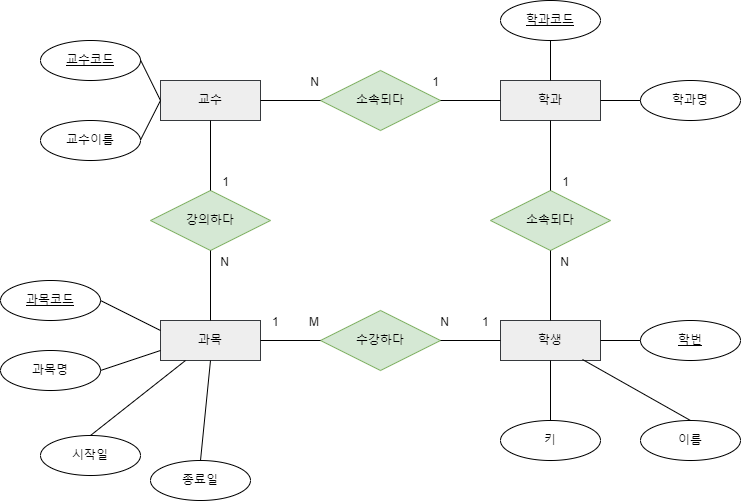

The diagram above was exported from draw.io. Its source (the exported page's mxGraphModel, read from the mxfile embedded in the PNG):
<mxGraphModel dx="1050" dy="541" grid="1" gridSize="10" guides="1" tooltips="1" connect="1" arrows="1" fold="1" page="1" pageScale="1" pageWidth="827" pageHeight="1169" math="0" shadow="0">
  <root>
    <mxCell id="0" />
    <mxCell id="1" parent="0" />
    <mxCell id="v8fWWDeR1OXoaidhxQhT-1" value="학생" style="whiteSpace=wrap;html=1;align=center;fillColor=#eeeeee;strokeColor=#36393d;" parent="1" vertex="1">
      <mxGeometry x="500" y="450" width="100" height="40" as="geometry" />
    </mxCell>
    <mxCell id="v8fWWDeR1OXoaidhxQhT-2" value="교수" style="whiteSpace=wrap;html=1;align=center;fillColor=#eeeeee;strokeColor=#36393d;" parent="1" vertex="1">
      <mxGeometry x="160" y="210" width="100" height="40" as="geometry" />
    </mxCell>
    <mxCell id="v8fWWDeR1OXoaidhxQhT-3" style="edgeStyle=orthogonalEdgeStyle;rounded=0;orthogonalLoop=1;jettySize=auto;html=1;exitX=0.5;exitY=1;exitDx=0;exitDy=0;" parent="1" source="v8fWWDeR1OXoaidhxQhT-1" target="v8fWWDeR1OXoaidhxQhT-1" edge="1">
      <mxGeometry relative="1" as="geometry" />
    </mxCell>
    <mxCell id="v8fWWDeR1OXoaidhxQhT-4" value="강의하다" style="shape=rhombus;perimeter=rhombusPerimeter;whiteSpace=wrap;html=1;align=center;fillColor=#d5e8d4;strokeColor=#82b366;" parent="1" vertex="1">
      <mxGeometry x="150" y="320" width="120" height="60" as="geometry" />
    </mxCell>
    <mxCell id="v8fWWDeR1OXoaidhxQhT-6" value="교수이름" style="ellipse;whiteSpace=wrap;html=1;align=center;" parent="1" vertex="1">
      <mxGeometry x="40" y="250" width="100" height="40" as="geometry" />
    </mxCell>
    <mxCell id="v8fWWDeR1OXoaidhxQhT-7" value="교수코드" style="ellipse;whiteSpace=wrap;html=1;align=center;fontStyle=4;" parent="1" vertex="1">
      <mxGeometry x="40" y="170" width="100" height="40" as="geometry" />
    </mxCell>
    <mxCell id="v8fWWDeR1OXoaidhxQhT-8" value="학과" style="whiteSpace=wrap;html=1;align=center;fillColor=#eeeeee;strokeColor=#36393d;" parent="1" vertex="1">
      <mxGeometry x="500" y="210" width="100" height="40" as="geometry" />
    </mxCell>
    <mxCell id="v8fWWDeR1OXoaidhxQhT-9" value="과목" style="whiteSpace=wrap;html=1;align=center;fillColor=#eeeeee;strokeColor=#36393d;" parent="1" vertex="1">
      <mxGeometry x="160" y="450" width="100" height="40" as="geometry" />
    </mxCell>
    <mxCell id="v8fWWDeR1OXoaidhxQhT-11" value="" style="endArrow=none;html=1;rounded=0;entryX=0;entryY=0.5;entryDx=0;entryDy=0;" parent="1" target="v8fWWDeR1OXoaidhxQhT-2" edge="1">
      <mxGeometry relative="1" as="geometry">
        <mxPoint x="140" y="189.5" as="sourcePoint" />
        <mxPoint x="300" y="189.5" as="targetPoint" />
      </mxGeometry>
    </mxCell>
    <mxCell id="v8fWWDeR1OXoaidhxQhT-12" value="" style="endArrow=none;html=1;rounded=0;entryX=0;entryY=0.5;entryDx=0;entryDy=0;" parent="1" target="v8fWWDeR1OXoaidhxQhT-2" edge="1">
      <mxGeometry relative="1" as="geometry">
        <mxPoint x="140" y="269.5" as="sourcePoint" />
        <mxPoint x="300" y="269.5" as="targetPoint" />
      </mxGeometry>
    </mxCell>
    <mxCell id="v8fWWDeR1OXoaidhxQhT-13" value="소속되다" style="shape=rhombus;perimeter=rhombusPerimeter;whiteSpace=wrap;html=1;align=center;fillColor=#d5e8d4;strokeColor=#82b366;" parent="1" vertex="1">
      <mxGeometry x="320" y="200" width="120" height="60" as="geometry" />
    </mxCell>
    <mxCell id="v8fWWDeR1OXoaidhxQhT-14" value="소속되다" style="shape=rhombus;perimeter=rhombusPerimeter;whiteSpace=wrap;html=1;align=center;fillColor=#d5e8d4;strokeColor=#82b366;" parent="1" vertex="1">
      <mxGeometry x="490" y="320" width="120" height="60" as="geometry" />
    </mxCell>
    <mxCell id="v8fWWDeR1OXoaidhxQhT-15" value="수강하다" style="shape=rhombus;perimeter=rhombusPerimeter;whiteSpace=wrap;html=1;align=center;fillColor=#d5e8d4;strokeColor=#82b366;" parent="1" vertex="1">
      <mxGeometry x="320" y="440" width="120" height="60" as="geometry" />
    </mxCell>
    <mxCell id="v8fWWDeR1OXoaidhxQhT-18" value="과목코드" style="ellipse;whiteSpace=wrap;html=1;align=center;fontStyle=4;" parent="1" vertex="1">
      <mxGeometry y="410" width="100" height="40" as="geometry" />
    </mxCell>
    <mxCell id="v8fWWDeR1OXoaidhxQhT-19" value="종료일" style="ellipse;whiteSpace=wrap;html=1;align=center;" parent="1" vertex="1">
      <mxGeometry x="150" y="590" width="100" height="40" as="geometry" />
    </mxCell>
    <mxCell id="v8fWWDeR1OXoaidhxQhT-20" value="시작일" style="ellipse;whiteSpace=wrap;html=1;align=center;" parent="1" vertex="1">
      <mxGeometry x="40" y="565" width="100" height="40" as="geometry" />
    </mxCell>
    <mxCell id="v8fWWDeR1OXoaidhxQhT-21" value="과목명" style="ellipse;whiteSpace=wrap;html=1;align=center;" parent="1" vertex="1">
      <mxGeometry y="480" width="100" height="40" as="geometry" />
    </mxCell>
    <mxCell id="v8fWWDeR1OXoaidhxQhT-22" value="" style="endArrow=none;html=1;rounded=0;exitX=1;exitY=0.5;exitDx=0;exitDy=0;entryX=0;entryY=0.25;entryDx=0;entryDy=0;" parent="1" source="v8fWWDeR1OXoaidhxQhT-18" target="v8fWWDeR1OXoaidhxQhT-9" edge="1">
      <mxGeometry relative="1" as="geometry">
        <mxPoint x="330" y="380" as="sourcePoint" />
        <mxPoint x="490" y="380" as="targetPoint" />
      </mxGeometry>
    </mxCell>
    <mxCell id="v8fWWDeR1OXoaidhxQhT-23" value="" style="endArrow=none;html=1;rounded=0;exitX=1;exitY=0.5;exitDx=0;exitDy=0;entryX=0;entryY=0.75;entryDx=0;entryDy=0;" parent="1" source="v8fWWDeR1OXoaidhxQhT-21" target="v8fWWDeR1OXoaidhxQhT-9" edge="1">
      <mxGeometry relative="1" as="geometry">
        <mxPoint x="330" y="380" as="sourcePoint" />
        <mxPoint x="490" y="380" as="targetPoint" />
      </mxGeometry>
    </mxCell>
    <mxCell id="v8fWWDeR1OXoaidhxQhT-24" value="" style="endArrow=none;html=1;rounded=0;exitX=0.5;exitY=0;exitDx=0;exitDy=0;entryX=0.25;entryY=1;entryDx=0;entryDy=0;" parent="1" source="v8fWWDeR1OXoaidhxQhT-20" target="v8fWWDeR1OXoaidhxQhT-9" edge="1">
      <mxGeometry relative="1" as="geometry">
        <mxPoint x="330" y="380" as="sourcePoint" />
        <mxPoint x="490" y="380" as="targetPoint" />
      </mxGeometry>
    </mxCell>
    <mxCell id="v8fWWDeR1OXoaidhxQhT-25" value="" style="endArrow=none;html=1;rounded=0;entryX=0.5;entryY=0;entryDx=0;entryDy=0;exitX=0.5;exitY=1;exitDx=0;exitDy=0;" parent="1" source="v8fWWDeR1OXoaidhxQhT-9" target="v8fWWDeR1OXoaidhxQhT-19" edge="1">
      <mxGeometry relative="1" as="geometry">
        <mxPoint x="240" y="540" as="sourcePoint" />
        <mxPoint x="490" y="380" as="targetPoint" />
      </mxGeometry>
    </mxCell>
    <mxCell id="v8fWWDeR1OXoaidhxQhT-27" value="학번" style="ellipse;whiteSpace=wrap;html=1;align=center;fontStyle=4;" parent="1" vertex="1">
      <mxGeometry x="640" y="450" width="100" height="40" as="geometry" />
    </mxCell>
    <mxCell id="v8fWWDeR1OXoaidhxQhT-28" value="이름" style="ellipse;whiteSpace=wrap;html=1;align=center;" parent="1" vertex="1">
      <mxGeometry x="640" y="550" width="100" height="40" as="geometry" />
    </mxCell>
    <mxCell id="v8fWWDeR1OXoaidhxQhT-29" value="키" style="ellipse;whiteSpace=wrap;html=1;align=center;" parent="1" vertex="1">
      <mxGeometry x="500" y="550" width="100" height="40" as="geometry" />
    </mxCell>
    <mxCell id="v8fWWDeR1OXoaidhxQhT-30" value="" style="endArrow=none;html=1;rounded=0;entryX=0;entryY=0.5;entryDx=0;entryDy=0;exitX=1;exitY=0.5;exitDx=0;exitDy=0;" parent="1" source="v8fWWDeR1OXoaidhxQhT-1" target="v8fWWDeR1OXoaidhxQhT-27" edge="1">
      <mxGeometry relative="1" as="geometry">
        <mxPoint x="540" y="429.5" as="sourcePoint" />
        <mxPoint x="700" y="429.5" as="targetPoint" />
      </mxGeometry>
    </mxCell>
    <mxCell id="v8fWWDeR1OXoaidhxQhT-31" value="" style="endArrow=none;html=1;rounded=0;entryX=0.5;entryY=0;entryDx=0;entryDy=0;exitX=0.5;exitY=1;exitDx=0;exitDy=0;" parent="1" source="v8fWWDeR1OXoaidhxQhT-1" target="v8fWWDeR1OXoaidhxQhT-29" edge="1">
      <mxGeometry relative="1" as="geometry">
        <mxPoint x="330" y="380" as="sourcePoint" />
        <mxPoint x="490" y="380" as="targetPoint" />
      </mxGeometry>
    </mxCell>
    <mxCell id="v8fWWDeR1OXoaidhxQhT-32" value="" style="endArrow=none;html=1;rounded=0;exitX=0.82;exitY=0.975;exitDx=0;exitDy=0;exitPerimeter=0;entryX=0.5;entryY=0;entryDx=0;entryDy=0;" parent="1" source="v8fWWDeR1OXoaidhxQhT-1" target="v8fWWDeR1OXoaidhxQhT-28" edge="1">
      <mxGeometry relative="1" as="geometry">
        <mxPoint x="330" y="380" as="sourcePoint" />
        <mxPoint x="490" y="380" as="targetPoint" />
      </mxGeometry>
    </mxCell>
    <mxCell id="v8fWWDeR1OXoaidhxQhT-33" value="학과코드" style="ellipse;whiteSpace=wrap;html=1;align=center;fontStyle=4;" parent="1" vertex="1">
      <mxGeometry x="500" y="130" width="100" height="40" as="geometry" />
    </mxCell>
    <mxCell id="v8fWWDeR1OXoaidhxQhT-34" value="학과명" style="ellipse;whiteSpace=wrap;html=1;align=center;" parent="1" vertex="1">
      <mxGeometry x="640" y="210" width="100" height="40" as="geometry" />
    </mxCell>
    <mxCell id="v8fWWDeR1OXoaidhxQhT-35" value="" style="endArrow=none;html=1;rounded=0;exitX=0.5;exitY=1;exitDx=0;exitDy=0;entryX=0.5;entryY=0;entryDx=0;entryDy=0;" parent="1" source="v8fWWDeR1OXoaidhxQhT-33" target="v8fWWDeR1OXoaidhxQhT-8" edge="1">
      <mxGeometry relative="1" as="geometry">
        <mxPoint x="330" y="380" as="sourcePoint" />
        <mxPoint x="490" y="380" as="targetPoint" />
      </mxGeometry>
    </mxCell>
    <mxCell id="v8fWWDeR1OXoaidhxQhT-36" value="" style="endArrow=none;html=1;rounded=0;exitX=1;exitY=0.5;exitDx=0;exitDy=0;entryX=0;entryY=0.5;entryDx=0;entryDy=0;" parent="1" source="v8fWWDeR1OXoaidhxQhT-8" target="v8fWWDeR1OXoaidhxQhT-34" edge="1">
      <mxGeometry relative="1" as="geometry">
        <mxPoint x="330" y="380" as="sourcePoint" />
        <mxPoint x="490" y="380" as="targetPoint" />
      </mxGeometry>
    </mxCell>
    <mxCell id="v8fWWDeR1OXoaidhxQhT-37" value="" style="endArrow=none;html=1;rounded=0;exitX=0.5;exitY=1;exitDx=0;exitDy=0;" parent="1" source="v8fWWDeR1OXoaidhxQhT-2" target="v8fWWDeR1OXoaidhxQhT-4" edge="1">
      <mxGeometry relative="1" as="geometry">
        <mxPoint x="330" y="380" as="sourcePoint" />
        <mxPoint x="490" y="380" as="targetPoint" />
      </mxGeometry>
    </mxCell>
    <mxCell id="v8fWWDeR1OXoaidhxQhT-38" value="1" style="resizable=0;html=1;whiteSpace=wrap;align=right;verticalAlign=bottom;" parent="v8fWWDeR1OXoaidhxQhT-37" connectable="0" vertex="1">
      <mxGeometry x="1" relative="1" as="geometry">
        <mxPoint x="20" as="offset" />
      </mxGeometry>
    </mxCell>
    <mxCell id="v8fWWDeR1OXoaidhxQhT-39" value="" style="endArrow=none;html=1;rounded=0;exitX=0.5;exitY=0;exitDx=0;exitDy=0;entryX=0.5;entryY=1;entryDx=0;entryDy=0;" parent="1" source="v8fWWDeR1OXoaidhxQhT-9" target="v8fWWDeR1OXoaidhxQhT-4" edge="1">
      <mxGeometry relative="1" as="geometry">
        <mxPoint x="330" y="380" as="sourcePoint" />
        <mxPoint x="490" y="380" as="targetPoint" />
      </mxGeometry>
    </mxCell>
    <mxCell id="v8fWWDeR1OXoaidhxQhT-40" value="N" style="resizable=0;html=1;whiteSpace=wrap;align=right;verticalAlign=bottom;" parent="v8fWWDeR1OXoaidhxQhT-39" connectable="0" vertex="1">
      <mxGeometry x="1" relative="1" as="geometry">
        <mxPoint x="20" y="20" as="offset" />
      </mxGeometry>
    </mxCell>
    <mxCell id="v8fWWDeR1OXoaidhxQhT-42" value="" style="endArrow=none;html=1;rounded=0;exitX=1;exitY=0.5;exitDx=0;exitDy=0;entryX=0;entryY=0.5;entryDx=0;entryDy=0;" parent="1" source="v8fWWDeR1OXoaidhxQhT-2" target="v8fWWDeR1OXoaidhxQhT-13" edge="1">
      <mxGeometry relative="1" as="geometry">
        <mxPoint x="330" y="380" as="sourcePoint" />
        <mxPoint x="490" y="380" as="targetPoint" />
      </mxGeometry>
    </mxCell>
    <mxCell id="v8fWWDeR1OXoaidhxQhT-43" value="N" style="resizable=0;html=1;whiteSpace=wrap;align=right;verticalAlign=bottom;" parent="v8fWWDeR1OXoaidhxQhT-42" connectable="0" vertex="1">
      <mxGeometry x="1" relative="1" as="geometry">
        <mxPoint y="-10" as="offset" />
      </mxGeometry>
    </mxCell>
    <mxCell id="v8fWWDeR1OXoaidhxQhT-46" value="" style="endArrow=none;html=1;rounded=0;exitX=0;exitY=0.5;exitDx=0;exitDy=0;entryX=1;entryY=0.5;entryDx=0;entryDy=0;" parent="1" source="v8fWWDeR1OXoaidhxQhT-8" target="v8fWWDeR1OXoaidhxQhT-13" edge="1">
      <mxGeometry relative="1" as="geometry">
        <mxPoint x="330" y="380" as="sourcePoint" />
        <mxPoint x="490" y="380" as="targetPoint" />
      </mxGeometry>
    </mxCell>
    <mxCell id="v8fWWDeR1OXoaidhxQhT-47" value="1" style="resizable=0;html=1;whiteSpace=wrap;align=right;verticalAlign=bottom;" parent="v8fWWDeR1OXoaidhxQhT-46" connectable="0" vertex="1">
      <mxGeometry x="1" relative="1" as="geometry">
        <mxPoint y="-10" as="offset" />
      </mxGeometry>
    </mxCell>
    <mxCell id="v8fWWDeR1OXoaidhxQhT-48" value="" style="endArrow=none;html=1;rounded=0;exitX=0.5;exitY=1;exitDx=0;exitDy=0;entryX=0.5;entryY=0;entryDx=0;entryDy=0;" parent="1" source="v8fWWDeR1OXoaidhxQhT-8" target="v8fWWDeR1OXoaidhxQhT-14" edge="1">
      <mxGeometry relative="1" as="geometry">
        <mxPoint x="330" y="380" as="sourcePoint" />
        <mxPoint x="550" y="400" as="targetPoint" />
      </mxGeometry>
    </mxCell>
    <mxCell id="v8fWWDeR1OXoaidhxQhT-49" value="1" style="resizable=0;html=1;whiteSpace=wrap;align=right;verticalAlign=bottom;" parent="v8fWWDeR1OXoaidhxQhT-48" connectable="0" vertex="1">
      <mxGeometry x="1" relative="1" as="geometry">
        <mxPoint x="20" as="offset" />
      </mxGeometry>
    </mxCell>
    <mxCell id="v8fWWDeR1OXoaidhxQhT-50" value="" style="endArrow=none;html=1;rounded=0;exitX=0.5;exitY=0;exitDx=0;exitDy=0;entryX=0.5;entryY=1;entryDx=0;entryDy=0;" parent="1" source="v8fWWDeR1OXoaidhxQhT-1" target="v8fWWDeR1OXoaidhxQhT-14" edge="1">
      <mxGeometry relative="1" as="geometry">
        <mxPoint x="330" y="380" as="sourcePoint" />
        <mxPoint x="490" y="380" as="targetPoint" />
      </mxGeometry>
    </mxCell>
    <mxCell id="v8fWWDeR1OXoaidhxQhT-51" value="N" style="resizable=0;html=1;whiteSpace=wrap;align=right;verticalAlign=bottom;" parent="v8fWWDeR1OXoaidhxQhT-50" connectable="0" vertex="1">
      <mxGeometry x="1" relative="1" as="geometry">
        <mxPoint x="20" y="20" as="offset" />
      </mxGeometry>
    </mxCell>
    <mxCell id="v8fWWDeR1OXoaidhxQhT-54" value="" style="endArrow=none;html=1;rounded=0;exitX=1;exitY=0.5;exitDx=0;exitDy=0;entryX=0;entryY=0.5;entryDx=0;entryDy=0;" parent="1" source="v8fWWDeR1OXoaidhxQhT-9" target="v8fWWDeR1OXoaidhxQhT-15" edge="1">
      <mxGeometry relative="1" as="geometry">
        <mxPoint x="330" y="380" as="sourcePoint" />
        <mxPoint x="490" y="380" as="targetPoint" />
      </mxGeometry>
    </mxCell>
    <mxCell id="v8fWWDeR1OXoaidhxQhT-55" value="1" style="resizable=0;html=1;whiteSpace=wrap;align=left;verticalAlign=bottom;" parent="v8fWWDeR1OXoaidhxQhT-54" connectable="0" vertex="1">
      <mxGeometry x="-1" relative="1" as="geometry">
        <mxPoint x="10" y="-10" as="offset" />
      </mxGeometry>
    </mxCell>
    <mxCell id="v8fWWDeR1OXoaidhxQhT-56" value="M" style="resizable=0;html=1;whiteSpace=wrap;align=right;verticalAlign=bottom;" parent="v8fWWDeR1OXoaidhxQhT-54" connectable="0" vertex="1">
      <mxGeometry x="1" relative="1" as="geometry">
        <mxPoint y="-10" as="offset" />
      </mxGeometry>
    </mxCell>
    <mxCell id="v8fWWDeR1OXoaidhxQhT-57" value="" style="endArrow=none;html=1;rounded=0;exitX=0;exitY=0.5;exitDx=0;exitDy=0;entryX=1;entryY=0.5;entryDx=0;entryDy=0;" parent="1" source="v8fWWDeR1OXoaidhxQhT-1" target="v8fWWDeR1OXoaidhxQhT-15" edge="1">
      <mxGeometry relative="1" as="geometry">
        <mxPoint x="330" y="380" as="sourcePoint" />
        <mxPoint x="490" y="380" as="targetPoint" />
      </mxGeometry>
    </mxCell>
    <mxCell id="v8fWWDeR1OXoaidhxQhT-58" value="1" style="resizable=0;html=1;whiteSpace=wrap;align=left;verticalAlign=bottom;" parent="v8fWWDeR1OXoaidhxQhT-57" connectable="0" vertex="1">
      <mxGeometry x="-1" relative="1" as="geometry">
        <mxPoint x="-20" y="-10" as="offset" />
      </mxGeometry>
    </mxCell>
    <mxCell id="v8fWWDeR1OXoaidhxQhT-59" value="N" style="resizable=0;html=1;whiteSpace=wrap;align=right;verticalAlign=bottom;" parent="v8fWWDeR1OXoaidhxQhT-57" connectable="0" vertex="1">
      <mxGeometry x="1" relative="1" as="geometry">
        <mxPoint x="10" y="-10" as="offset" />
      </mxGeometry>
    </mxCell>
  </root>
</mxGraphModel>